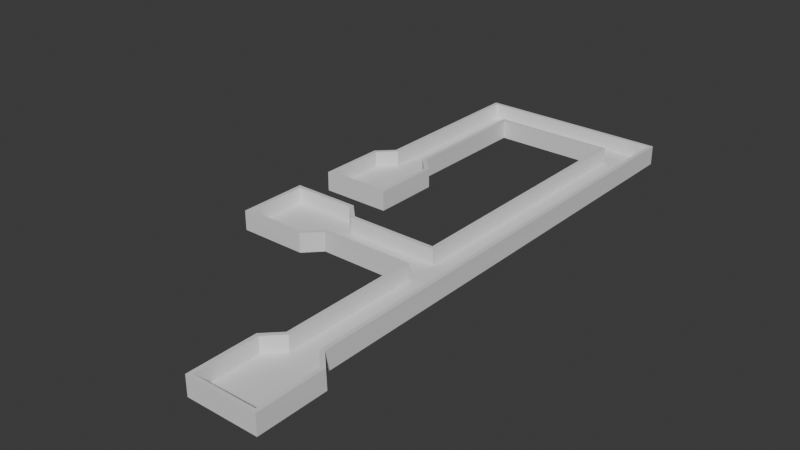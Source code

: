 # Source: floor-plan1.blend  (saved by Blender 4.0.36; exported with 4.5.12 LTS)
import bpy
from mathutils import Matrix  # noqa: F401  (used for matrix-valued properties, if any)

bpy.ops.wm.read_factory_settings(use_empty=True)
scene = bpy.context.scene
scene.name = 'Scene'

# ---- collections
col_collection = bpy.data.collections.new('Collection'); scene.collection.children.link(col_collection)

# ---- materials (node trees are filled in below, after node groups)
mat_floor = bpy.data.materials.new('floor')
mat_floor.use_transparent_shadow = False
mat_wall = bpy.data.materials.new('wall')
mat_wall.use_transparent_shadow = False

# ---- material node trees
mat_floor.use_nodes = True; mat_floor.node_tree.nodes.clear()
_N = mat_floor.node_tree.nodes; _L = mat_floor.node_tree.links
n0 = _N.new('ShaderNodeOutputMaterial'); n0.name = 'Material Output'; n0.location = (300, 300)
n1 = _N.new('ShaderNodeBsdfPrincipled'); n1.name = 'Principled BSDF'; n1.location = (0, 313)
n1.inputs[3].default_value = 1.45
_L.new(n1.outputs[0], n0.inputs[0])
n0.is_active_output = True
mat_wall.use_nodes = True; mat_wall.node_tree.nodes.clear()
_N = mat_wall.node_tree.nodes; _L = mat_wall.node_tree.links
n0 = _N.new('ShaderNodeBsdfPrincipled'); n0.name = 'Principled BSDF'; n0.location = (10, 300)
n0.inputs[3].default_value = 1.45
n1 = _N.new('ShaderNodeOutputMaterial'); n1.name = 'Material Output'; n1.location = (300, 300)
_L.new(n0.outputs[0], n1.inputs[0])
n1.is_active_output = True

# ---- world
world_world = bpy.data.worlds.new('World'); scene.world = world_world
world_world.color = (0.05088, 0.05088, 0.05088)
world_world.use_sun_shadow = False
world_world.sun_shadow_jitter_overblur = 0.0

# ---- meshes
me_plane = bpy.data.meshes.new('Plane')
me_plane.from_pydata([(-2.0, -5.0, 0.0), (2.0, -5.0, 0.0), (-2.0, -1.0, 0.0), (2.0, -1.0, 0.0), (-1.0, 0.0, 0.0), (1.0, 0.0, 0.0), (-1.0, 11.0, 0.0), (1.0, 9.0, 0.0), (9.0, 9.0, 0.0), (11.0, 11.0, 0.0), (9.0, -20.0, 0.0), (11.0, -20.0, 0.0), (8.0, -21.0, 0.0), (12.0, -21.0, 0.0), (8.0, -25.0, 0.0), (12.0, -25.0, 0.0), (9.0, -9.0, 0.0), (9.0, -11.0, 0.0), (3.0, -9.0, 0.0), (3.0, -11.0, 0.0), (2.0, -8.0, 0.0), (2.0, -12.0, 0.0), (-2.0, -8.0, 0.0), (-2.0, -12.0, 0.0), (-2.0, -5.0, 1.0), (2.0, -5.0, 1.0), (-2.0, -1.0, 1.0), (2.0, -1.0, 1.0), (-1.0, 0.0, 1.0), (1.0, 0.0, 1.0), (-1.0, 11.0, 1.0), (1.0, 9.0, 1.0), (9.0, 9.0, 1.0), (11.0, 11.0, 1.0), (9.0, -20.0, 1.0), (11.0, -20.0, 1.0), (8.0, -21.0, 1.0), (12.0, -21.0, 1.0), (8.0, -25.0, 1.0), (12.0, -25.0, 1.0), (9.0, -9.0, 1.0), (9.0, -11.0, 1.0), (3.0, -9.0, 1.0), (3.0, -11.0, 1.0), (2.0, -8.0, 1.0), (2.0, -12.0, 1.0), (-2.0, -8.0, 1.0), (-2.0, -12.0, 1.0)], [], [(0, 1, 3, 2), (2, 3, 5, 4), (4, 5, 7, 6), (6, 7, 8, 9), (11, 10, 12, 13), (13, 12, 14, 15), (8, 16, 17, 10, 11, 9), (17, 16, 18, 19), (19, 18, 20, 21), (21, 20, 22, 23), (8, 7, 31, 32), (18, 16, 40, 42), (6, 9, 33, 30), (17, 19, 43, 41), (0, 2, 26, 24), (9, 11, 35, 33), (1, 0, 24, 25), (20, 18, 42, 44), (3, 1, 25, 27), (19, 21, 45, 43), (12, 10, 34, 36), (23, 22, 46, 47), (11, 13, 37, 35), (22, 20, 44, 46), (15, 14, 38, 39), (2, 4, 28, 26), (21, 23, 47, 45), (14, 12, 36, 38), (5, 3, 27, 29), (13, 15, 39, 37), (7, 5, 29, 31), (16, 8, 32, 40), (4, 6, 30, 28), (10, 17, 41, 34)])
me_plane.polygons.foreach_set('material_index', [0, 0, 0, 0, 0, 0, 0, 0, 0, 0, 1, 1, 1, 1, 1, 1, 1, 1, 1, 1, 1, 1, 1, 1, 1, 1, 1, 1, 1, 1, 1, 1, 1, 1])
_uv = me_plane.uv_layers.new(name='UVMap')
_uv.uv.foreach_set('vector', [0.008331, 0.6365, 0.3083, 0.647, 0.2977, 0.9469, -0.00221, 0.9364, -0.00221, 0.9364, 0.2977, 0.9469, 0.2201, 1.019, 0.07014, 1.014, 0.07014, 1.014, 0.2201, 1.019, 0.1964, 1.694, 0.04115, 1.839, 0.04115, 1.839, 0.1964, 1.694, 0.7963, 1.715, 0.941, 1.871, 1.023, -0.4541, 0.8727, -0.4594, 0.8004, -0.537, 1.1, -0.5264, 1.1, -0.5264, 0.8004, -0.537, 0.8109, -0.8369, 1.111, -0.8264, 0.7963, 1.715, 0.8437, 0.3655, 0.849, 0.2155, 0.8727, -0.4594, 1.023, -0.4541, 0.941, 1.871, 0.849, 0.2155, 0.8437, 0.3655, 0.3938, 0.3497, 0.3991, 0.1997, 0.3991, 0.1997, 0.3938, 0.3497, 0.3162, 0.422, 0.3267, 0.1221, 0.3267, 0.1221, 0.3162, 0.422, 0.01624, 0.4115, 0.02678, 0.1115, 0.1794, 1.0, 0.1794, 0.9482, 0.8267, 0.9482, 0.8267, 1.0, 0.1797, 0.1554, 0.1798, 0.1165, 0.8271, 0.1165, 0.827, 0.1554, 0.1795, 0.7228, 0.1795, 0.6451, 0.8268, 0.6451, 0.8268, 0.7228, 0.1797, 0.2902, 0.1797, 0.2513, 0.827, 0.2513, 0.827, 0.2902, 0.1795, 0.829, 0.1795, 0.8031, 0.8268, 0.8031, 0.8268, 0.829, 0.1795, 0.6451, 0.1796, 0.4444, 0.8269, 0.4444, 0.8268, 0.6451, 0.1794, 0.8549, 0.1795, 0.829, 0.8268, 0.829, 0.8267, 0.8549, 0.1797, 0.1645, 0.1797, 0.1554, 0.827, 0.1554, 0.827, 0.1645, 0.1794, 0.8808, 0.1794, 0.8549, 0.8267, 0.8549, 0.8267, 0.8808, 0.1797, 0.2513, 0.1797, 0.2422, 0.827, 0.2422, 0.827, 0.2513, 0.1797, 0.3576, 0.1797, 0.3484, 0.827, 0.3484, 0.827, 0.3576, 0.1797, 0.2163, 0.1797, 0.1904, 0.827, 0.1904, 0.827, 0.2163, 0.1796, 0.4444, 0.1796, 0.4353, 0.8269, 0.4353, 0.8269, 0.4444, 0.1797, 0.1904, 0.1797, 0.1645, 0.827, 0.1645, 0.827, 0.1904, 0.1796, 0.4094, 0.1796, 0.3835, 0.8269, 0.3835, 0.8269, 0.4094, 0.1795, 0.8031, 0.1795, 0.794, 0.8268, 0.794, 0.8268, 0.8031, 0.1797, 0.2422, 0.1797, 0.2163, 0.827, 0.2163, 0.827, 0.2422, 0.1796, 0.3835, 0.1797, 0.3576, 0.827, 0.3576, 0.8269, 0.3835, 0.1794, 0.89, 0.1794, 0.8808, 0.8267, 0.8808, 0.8267, 0.89, 0.1796, 0.4353, 0.1796, 0.4094, 0.8269, 0.4094, 0.8269, 0.4353, 0.1794, 0.9482, 0.1794, 0.89, 0.8267, 0.89, 0.8267, 0.9482, 0.1798, 0.1165, 0.1798, 8.047e-06, 0.8271, 8.047e-06, 0.8271, 0.1165, 0.1795, 0.794, 0.1795, 0.7228, 0.8268, 0.7228, 0.8268, 0.794, 0.1797, 0.3484, 0.1797, 0.2902, 0.827, 0.2902, 0.827, 0.3484])
me_plane.materials.append(mat_floor)
me_plane.materials.append(mat_wall)
me_plane.update()

# ---- objects
ob_floor_plan = bpy.data.objects.new('floor-plan', me_plane)
ob_player_spawn = bpy.data.objects.new('player-spawn', None)
ob_enemy_spawn = bpy.data.objects.new('enemy-spawn', None)
ob_player_objective = bpy.data.objects.new('player-objective', None)

# ---- transforms, parenting, visibility, modifiers, constraints
ob_floor_plan.location = (0.0, 0.0, 0.0)
_m = ob_floor_plan.modifiers.new('Solidify', 'SOLIDIFY')
_m.thickness = 0.25
_m.use_even_offset = True
_m.use_quality_normals = True
ob_player_spawn.location = (0.0, -3.0, 0.0)
ob_enemy_spawn.location = (0.0, -10.0, 0.0)
ob_player_objective.location = (10.0, -23.0, 0.0)

# ---- collection membership
col_collection.objects.link(ob_floor_plan)
col_collection.objects.link(ob_player_spawn)
col_collection.objects.link(ob_enemy_spawn)
col_collection.objects.link(ob_player_objective)

# ---- scene / render settings (as saved in the file)
scene.frame_start = 1; scene.frame_end = 250; scene.frame_set(3)
scene.render.engine = 'BLENDER_EEVEE_NEXT'
scene.cycles.sampling_pattern = 'TABULATED_SOBOL'
bpy.context.view_layer.update()

# ---- added for rendering (the .blend has no active camera and no usable light): camera, sun
cam_auto = bpy.data.cameras.new('AutoCamera')
cam_auto.lens = 50.0
cam_auto.sensor_width = 36.0
cam_auto.clip_end = 1000.0
ob_auto_camera = bpy.data.objects.new('AutoCamera', cam_auto)
scene.collection.objects.link(ob_auto_camera)
ob_auto_camera.location = (41.3734, -50.6481, 29.4737)
ob_auto_camera.rotation_euler = (1.09748, -7.21219e-08, 0.694738)
scene.camera = ob_auto_camera
light_auto_sun = bpy.data.lights.new('AutoSun', 'SUN')
light_auto_sun.energy = 3.0
light_auto_sun.angle = 0.0523599
ob_auto_sun = bpy.data.objects.new('AutoSun', light_auto_sun)
scene.collection.objects.link(ob_auto_sun)
ob_auto_sun.rotation_euler = (0.872665, 0.174533, 0.523599)
bpy.context.view_layer.update()
